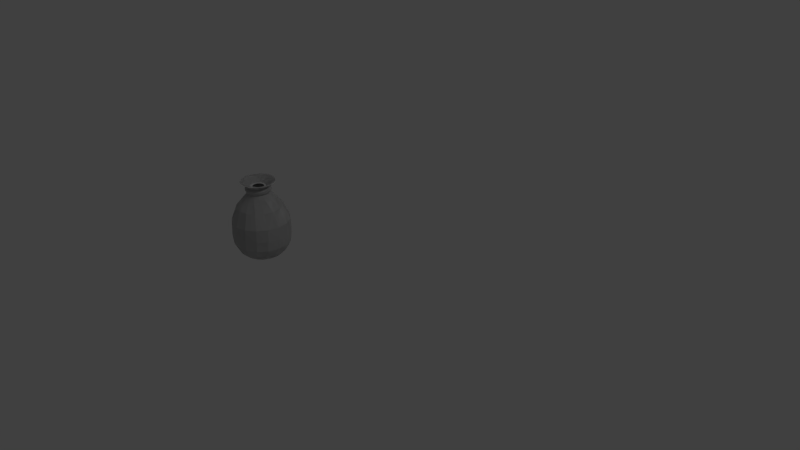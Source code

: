 # Source: Pot.blend  (saved by Blender 2.67.0; exported with 4.5.12 LTS)
import bpy
from mathutils import Matrix  # noqa: F401  (used for matrix-valued properties, if any)

bpy.ops.wm.read_factory_settings(use_empty=True)
scene = bpy.context.scene
scene.name = 'Scene'

# ---- collections
col_collection_1 = bpy.data.collections.new('Collection 1'); scene.collection.children.link(col_collection_1)

# ---- world
world_world = bpy.data.worlds.new('World'); scene.world = world_world
world_world.color = (0.05088, 0.05088, 0.05088)
world_world.use_sun_shadow = False
world_world.sun_shadow_jitter_overblur = 0.0
world_world.cycles.sampling_method = 'MANUAL'
world_world.cycles.sample_map_resolution = 256

# ---- cameras
cam_camera = bpy.data.cameras.new('Camera')
cam_camera.clip_end = 100.0
cam_camera.lens = 35.0
cam_camera.sensor_width = 32.0
cam_camera.sensor_height = 18.0
cam_camera.ortho_scale = 7.314
cam_camera.dof.focus_distance = 0.0
cam_camera.dof.aperture_fstop = 128.0

# ---- lights
light_lamp = bpy.data.lights.new('Lamp', 'POINT')
light_lamp.transmission_factor = 0.0
light_lamp.cutoff_distance = 30.0
light_lamp.energy = 100.0
light_lamp.shadow_buffer_clip_start = 1.001
light_lamp.shadow_soft_size = 0.1
light_lamp.shadow_maximum_resolution = 0.006
light_lamp.use_absolute_resolution = True
light_lamp.cycles.use_multiple_importance_sampling = False

# ---- meshes
me_plane_002 = bpy.data.meshes.new('Plane.002')
me_plane_002.from_pydata([(0.0, 0.0, 0.0), (0.0, 0.03527, 0.0), (0.00211, 0.06002, 0.01563), (0.007776, 0.1102, 0.01921), (0.01312, 0.1605, 0.02956), (0.01813, 0.2232, 0.07574), (0.02002, 0.2626, 0.1305), (0.02093, 0.3009, 0.2023), (0.01671, 0.3213, 0.3358), (0.008385, 0.3181, 0.4966), (-0.009907, 0.242, 0.6874), (-0.0268, 0.1427, 0.7954), (-0.03729, 0.098, 0.8473), (-0.03929, 0.07463, 0.8633), (-0.04261, 0.1088, 0.8949), (-0.04492, 0.1196, 0.9208), (-0.04689, 0.07901, 0.9513), (-0.05136, 0.1844, 1.016), (0.0, 0.0, 0.0), (0.0, 0.03527, 0.0), (0.00211, 0.06002, 0.01563), (0.007776, 0.1102, 0.01921), (0.01312, 0.1605, 0.02956), (0.01813, 0.2232, 0.07574), (0.02002, 0.2626, 0.1305), (0.02093, 0.3009, 0.2023), (0.01671, 0.3213, 0.3358), (0.008385, 0.3181, 0.4966), (-0.009907, 0.242, 0.6874), (-0.0268, 0.1427, 0.7954), (-0.03729, 0.098, 0.8473), (-0.03929, 0.07463, 0.8633), (-0.04261, 0.1088, 0.8949), (-0.04492, 0.1196, 0.9208), (-0.04689, 0.07901, 0.9513), (-0.05136, 0.1844, 1.016), (0.0, 0.0, 0.0), (0.0, 0.03527, 0.0), (0.00211, 0.06002, 0.01563), (0.007776, 0.1102, 0.01921), (0.01312, 0.1605, 0.02956), (0.01813, 0.2232, 0.07574), (0.02002, 0.2626, 0.1305), (0.02093, 0.3009, 0.2023), (0.01671, 0.3213, 0.3358), (0.008385, 0.3181, 0.4966), (-0.009907, 0.242, 0.6874), (-0.0268, 0.1427, 0.7954), (-0.03729, 0.098, 0.8473), (-0.03929, 0.07463, 0.8633), (-0.04261, 0.1088, 0.8949), (-0.04492, 0.1196, 0.9208), (-0.04689, 0.07901, 0.9513), (-0.05136, 0.1844, 1.016), (0.0, 0.0, 0.0), (0.0, 0.03527, 0.0), (0.00211, 0.06002, 0.01563), (0.007776, 0.1102, 0.01921), (0.01312, 0.1605, 0.02956), (0.01813, 0.2232, 0.07574), (0.02002, 0.2626, 0.1305), (0.02093, 0.3009, 0.2023), (0.01671, 0.3213, 0.3358), (0.008385, 0.3181, 0.4966), (-0.009907, 0.242, 0.6874), (-0.0268, 0.1427, 0.7954), (-0.03729, 0.098, 0.8473), (-0.03929, 0.07463, 0.8633), (-0.04261, 0.1088, 0.8949), (-0.04492, 0.1196, 0.9208), (-0.04689, 0.07901, 0.9513), (-0.05136, 0.1844, 1.016), (0.0007535, -0.004235, 0.001849), (0.0007535, 0.03103, 0.001849), (0.002863, 0.05579, 0.01748), (0.008529, 0.106, 0.02106), (0.01388, 0.1563, 0.03141), (0.01888, 0.2189, 0.07758), (0.02077, 0.2584, 0.1323), (0.02168, 0.2967, 0.2042), (0.01746, 0.3171, 0.3376), (0.009139, 0.3139, 0.4984), (-0.009154, 0.2377, 0.6892), (-0.02604, 0.1385, 0.7972), (-0.03654, 0.09376, 0.8492), (-0.03853, 0.07039, 0.8652), (-0.04186, 0.1046, 0.8967), (-0.04417, 0.1154, 0.9226), (-0.04613, 0.07478, 0.9532), (-0.0506, 0.1802, 1.018), (0.0, 0.0, 0.0), (0.0, 0.03527, 0.0), (0.00211, 0.06002, 0.01563), (0.007776, 0.1102, 0.01921), (0.01312, 0.1605, 0.02956), (0.01813, 0.2232, 0.07574), (0.02002, 0.2626, 0.1305), (0.02093, 0.3009, 0.2023), (0.01671, 0.3213, 0.3358), (0.008385, 0.3181, 0.4966), (-0.009907, 0.242, 0.6874), (-0.0268, 0.1427, 0.7954), (-0.03729, 0.098, 0.8473), (-0.03929, 0.07463, 0.8633), (-0.04261, 0.1088, 0.8949), (-0.04492, 0.1196, 0.9208), (-0.04689, 0.07901, 0.9513), (-0.05136, 0.1844, 1.016), (0.0, 0.0, 0.0), (-0.05136, 0.1844, 1.016), (0.0, 0.0, 0.0), (-0.05136, 0.1844, 1.016), (0.0, 0.0, 0.0), (-0.05136, 0.1844, 1.016), (0.0007535, -0.004235, 0.001849), (0.0007535, 0.03103, 0.001849), (0.002863, 0.05579, 0.01748), (0.008529, 0.106, 0.02106), (0.01388, 0.1563, 0.03141), (0.01888, 0.2189, 0.07758), (0.02077, 0.2584, 0.1323), (0.02168, 0.2967, 0.2042), (0.01746, 0.3171, 0.3376), (0.009139, 0.3139, 0.4984), (-0.009154, 0.2377, 0.6892), (-0.02604, 0.1385, 0.7972), (-0.03654, 0.09376, 0.8492), (-0.03853, 0.07039, 0.8652), (-0.04186, 0.1046, 0.8967), (-0.04417, 0.1154, 0.9226), (-0.04613, 0.07478, 0.9532), (-0.0506, 0.1802, 1.018), (0.1319, 0.0277, 0.009717), (0.1319, 0.06297, 0.009717), (0.134, 0.08773, 0.02535), (0.1397, 0.1379, 0.02893), (0.145, 0.1882, 0.03928), (0.15, 0.2509, 0.08545), (0.1519, 0.2903, 0.1402), (0.1528, 0.3286, 0.212), (0.1486, 0.349, 0.3455), (0.1403, 0.3458, 0.5063), (0.122, 0.2697, 0.6971), (0.1051, 0.1704, 0.8051), (0.09459, 0.1257, 0.857), (0.0926, 0.1023, 0.873), (0.08927, 0.1365, 0.9046), (0.08696, 0.1473, 0.9305), (0.085, 0.1067, 0.9611), (0.08053, 0.2121, 1.026), (0.1319, 0.0277, 0.009717), (0.1319, 0.06297, 0.009717), (0.134, 0.08773, 0.02535), (0.1397, 0.1379, 0.02893), (0.145, 0.1882, 0.03928), (0.15, 0.2509, 0.08545), (0.1519, 0.2903, 0.1402), (0.1528, 0.3286, 0.212), (0.1486, 0.349, 0.3455), (0.1403, 0.3458, 0.5063), (0.122, 0.2697, 0.6971), (0.1051, 0.1704, 0.8051), (0.09459, 0.1257, 0.857), (0.0926, 0.1023, 0.873), (0.08927, 0.1365, 0.9046), (0.08696, 0.1473, 0.9305), (0.085, 0.1067, 0.9611), (0.08053, 0.2121, 1.026), (0.1319, 0.0277, 0.009717), (0.1319, 0.06297, 0.009717), (0.134, 0.08773, 0.02535), (0.1397, 0.1379, 0.02893), (0.145, 0.1882, 0.03928), (0.15, 0.2509, 0.08545), (0.1519, 0.2903, 0.1402), (0.1528, 0.3286, 0.212), (0.1486, 0.349, 0.3455), (0.1403, 0.3458, 0.5063), (0.122, 0.2697, 0.6971), (0.1051, 0.1704, 0.8051), (0.09459, 0.1257, 0.857), (0.0926, 0.1023, 0.873), (0.08927, 0.1365, 0.9046), (0.08696, 0.1473, 0.9305), (0.085, 0.1067, 0.9611), (0.08053, 0.2121, 1.026), (0.1319, 0.0277, 0.009717), (0.1319, 0.06297, 0.009717), (0.134, 0.08773, 0.02535), (0.1397, 0.1379, 0.02893), (0.145, 0.1882, 0.03928), (0.15, 0.2509, 0.08545), (0.1519, 0.2903, 0.1402), (0.1528, 0.3286, 0.212), (0.1486, 0.349, 0.3455), (0.1403, 0.3458, 0.5063), (0.122, 0.2697, 0.6971), (0.1051, 0.1704, 0.8051), (0.09459, 0.1257, 0.857), (0.0926, 0.1023, 0.873), (0.08927, 0.1365, 0.9046), (0.08696, 0.1473, 0.9305), (0.085, 0.1067, 0.9611), (0.08053, 0.2121, 1.026), (0.1326, 0.02347, 0.01157), (0.1326, 0.05873, 0.01157), (0.1347, 0.08349, 0.02719), (0.1404, 0.1337, 0.03078), (0.1458, 0.184, 0.04113), (0.1508, 0.2466, 0.0873), (0.1527, 0.2861, 0.142), (0.1536, 0.3244, 0.2139), (0.1493, 0.3448, 0.3474), (0.141, 0.3416, 0.5081), (0.1227, 0.2654, 0.6989), (0.1058, 0.1662, 0.8069), (0.09535, 0.1215, 0.8589), (0.09335, 0.09809, 0.8749), (0.09002, 0.1323, 0.9064), (0.08771, 0.1431, 0.9324), (0.08575, 0.1025, 0.9629), (0.08128, 0.2079, 1.028)], [], [(13, 12, 30, 31), (7, 6, 24, 25), (0, 1, 19, 18), (14, 13, 31, 32), (8, 7, 25, 26), (2, 1, 19, 20), (15, 14, 32, 33), (9, 8, 26, 27), (3, 2, 20, 21), (16, 15, 33, 34), (10, 9, 27, 28), (4, 3, 21, 22), (17, 16, 34, 35), (11, 10, 28, 29), (5, 4, 22, 23), (12, 11, 29, 30), (6, 5, 23, 24), (32, 31, 49, 50), (26, 25, 43, 44), (20, 19, 37, 38), (33, 32, 50, 51), (27, 26, 44, 45), (21, 20, 38, 39), (34, 33, 51, 52), (28, 27, 45, 46), (22, 21, 39, 40), (35, 34, 52, 53), (29, 28, 46, 47), (23, 22, 40, 41), (30, 29, 47, 48), (24, 23, 41, 42), (31, 30, 48, 49), (25, 24, 42, 43), (18, 19, 37, 36), (52, 51, 69, 70), (46, 45, 63, 64), (40, 39, 57, 58), (53, 52, 70, 71), (47, 46, 64, 65), (41, 40, 58, 59), (48, 47, 65, 66), (42, 41, 59, 60), (49, 48, 66, 67), (43, 42, 60, 61), (36, 37, 55, 54), (50, 49, 67, 68), (44, 43, 61, 62), (38, 37, 55, 56), (51, 50, 68, 69), (45, 44, 62, 63), (39, 38, 56, 57), (66, 65, 83, 84), (60, 59, 77, 78), (67, 66, 84, 85), (61, 60, 78, 79), (54, 55, 73, 72), (68, 67, 85, 86), (62, 61, 79, 80), (56, 55, 73, 74), (69, 68, 86, 87), (63, 62, 80, 81), (57, 56, 74, 75), (70, 69, 87, 88), (64, 63, 81, 82), (58, 57, 75, 76), (71, 70, 88, 89), (65, 64, 82, 83), (59, 58, 76, 77), (112, 186, 168, 110), (96, 138, 137, 95), (128, 218, 219, 129), (90, 132, 133, 91), (123, 213, 214, 124), (118, 208, 209, 119), (104, 146, 145, 103), (109, 167, 149, 107), (99, 141, 140, 98), (94, 136, 135, 93), (126, 216, 217, 127), (108, 150, 132, 90), (121, 211, 212, 122), (107, 149, 148, 106), (116, 206, 207, 117), (102, 144, 143, 101), (97, 139, 138, 96), (129, 219, 220, 130), (92, 134, 133, 91), (124, 214, 215, 125), (119, 209, 210, 120), (105, 147, 146, 104), (110, 168, 150, 108), (115, 205, 204, 114), (100, 142, 141, 99), (111, 185, 167, 109), (95, 137, 136, 94), (127, 217, 218, 128), (122, 212, 213, 123), (117, 207, 208, 118), (103, 145, 144, 102), (98, 140, 139, 97), (130, 220, 221, 131), (131, 221, 203, 113), (93, 135, 134, 92), (125, 215, 216, 126), (113, 203, 185, 111), (120, 210, 211, 121), (106, 148, 147, 105), (114, 204, 186, 112), (115, 205, 206, 116), (101, 143, 142, 100), (0, 90, 91, 1), (81, 123, 124, 82), (86, 128, 129, 87), (6, 96, 95, 5), (54, 112, 110, 36), (11, 101, 100, 10), (73, 115, 116, 74), (72, 114, 112, 54), (16, 106, 105, 15), (78, 120, 121, 79), (71, 113, 111, 53), (83, 125, 126, 84), (3, 93, 92, 2), (89, 131, 113, 71), (88, 130, 131, 89), (8, 98, 97, 7), (13, 103, 102, 12), (75, 117, 118, 76), (80, 122, 123, 81), (85, 127, 128, 86), (5, 95, 94, 4), (53, 111, 109, 35), (10, 100, 99, 9), (73, 115, 114, 72), (36, 110, 108, 18), (15, 105, 104, 14), (77, 119, 120, 78), (82, 124, 125, 83), (2, 92, 91, 1), (87, 129, 130, 88), (7, 97, 96, 6), (12, 102, 101, 11), (74, 116, 117, 75), (17, 107, 106, 16), (79, 121, 122, 80), (18, 108, 90, 0), (84, 126, 127, 85), (4, 94, 93, 3), (9, 99, 98, 8), (35, 109, 107, 17), (14, 104, 103, 13), (76, 118, 119, 77), (145, 163, 162, 144), (139, 157, 156, 138), (132, 150, 151, 133), (146, 164, 163, 145), (140, 158, 157, 139), (134, 152, 151, 133), (147, 165, 164, 146), (141, 159, 158, 140), (135, 153, 152, 134), (148, 166, 165, 147), (142, 160, 159, 141), (136, 154, 153, 135), (149, 167, 166, 148), (143, 161, 160, 142), (137, 155, 154, 136), (144, 162, 161, 143), (138, 156, 155, 137), (164, 182, 181, 163), (158, 176, 175, 157), (152, 170, 169, 151), (165, 183, 182, 164), (159, 177, 176, 158), (153, 171, 170, 152), (166, 184, 183, 165), (160, 178, 177, 159), (154, 172, 171, 153), (167, 185, 184, 166), (161, 179, 178, 160), (155, 173, 172, 154), (162, 180, 179, 161), (156, 174, 173, 155), (163, 181, 180, 162), (157, 175, 174, 156), (150, 168, 169, 151), (184, 202, 201, 183), (178, 196, 195, 177), (172, 190, 189, 171), (185, 203, 202, 184), (179, 197, 196, 178), (173, 191, 190, 172), (180, 198, 197, 179), (174, 192, 191, 173), (181, 199, 198, 180), (175, 193, 192, 174), (168, 186, 187, 169), (182, 200, 199, 181), (176, 194, 193, 175), (170, 188, 187, 169), (183, 201, 200, 182), (177, 195, 194, 176), (171, 189, 188, 170), (198, 216, 215, 197), (192, 210, 209, 191), (199, 217, 216, 198), (193, 211, 210, 192), (186, 204, 205, 187), (200, 218, 217, 199), (194, 212, 211, 193), (188, 206, 205, 187), (201, 219, 218, 200), (195, 213, 212, 194), (189, 207, 206, 188), (202, 220, 219, 201), (196, 214, 213, 195), (190, 208, 207, 189), (203, 221, 220, 202), (197, 215, 214, 196), (191, 209, 208, 190)])
me_plane_002.use_remesh_preserve_volume = False
me_plane_002.use_remesh_preserve_attributes = False
me_plane_002.use_mirror_vertex_groups = False
me_plane_002.update()
me_plane = bpy.data.meshes.new('Plane')
me_plane.from_pydata([(0.0, 0.0, 0.0), (0.0, 0.03527, 0.0), (0.00211, 0.06002, 0.01563), (0.007776, 0.1102, 0.01921), (0.01312, 0.1605, 0.02956), (0.01813, 0.2232, 0.07574), (0.02002, 0.2626, 0.1305), (0.02093, 0.3009, 0.2023), (0.01671, 0.3213, 0.3358), (0.008385, 0.3181, 0.4966), (-0.009907, 0.242, 0.6874), (-0.0268, 0.1427, 0.7954), (-0.03729, 0.098, 0.8473), (-0.03929, 0.07463, 0.8633), (-0.04261, 0.1088, 0.8949), (-0.04492, 0.1196, 0.9208), (-0.04689, 0.07901, 0.9513), (-0.05136, 0.1844, 1.016), (0.0, 0.0, 0.0), (0.0, 0.03527, 0.0), (0.00211, 0.06002, 0.01563), (0.007776, 0.1102, 0.01921), (0.01312, 0.1605, 0.02956), (0.01813, 0.2232, 0.07574), (0.02002, 0.2626, 0.1305), (0.02093, 0.3009, 0.2023), (0.01671, 0.3213, 0.3358), (0.008385, 0.3181, 0.4966), (-0.009907, 0.242, 0.6874), (-0.0268, 0.1427, 0.7954), (-0.03729, 0.098, 0.8473), (-0.03929, 0.07463, 0.8633), (-0.04261, 0.1088, 0.8949), (-0.04492, 0.1196, 0.9208), (-0.04689, 0.07901, 0.9513), (-0.05136, 0.1844, 1.016), (0.0, 0.0, 0.0), (0.0, 0.03527, 0.0), (0.00211, 0.06002, 0.01563), (0.007776, 0.1102, 0.01921), (0.01312, 0.1605, 0.02956), (0.01813, 0.2232, 0.07574), (0.02002, 0.2626, 0.1305), (0.02093, 0.3009, 0.2023), (0.01671, 0.3213, 0.3358), (0.008385, 0.3181, 0.4966), (-0.009907, 0.242, 0.6874), (-0.0268, 0.1427, 0.7954), (-0.03729, 0.098, 0.8473), (-0.03929, 0.07463, 0.8633), (-0.04261, 0.1088, 0.8949), (-0.04492, 0.1196, 0.9208), (-0.04689, 0.07901, 0.9513), (-0.05136, 0.1844, 1.016), (0.0, 0.0, 0.0), (0.0, 0.03527, 0.0), (0.00211, 0.06002, 0.01563), (0.007776, 0.1102, 0.01921), (0.01312, 0.1605, 0.02956), (0.01813, 0.2232, 0.07574), (0.02002, 0.2626, 0.1305), (0.02093, 0.3009, 0.2023), (0.01671, 0.3213, 0.3358), (0.008385, 0.3181, 0.4966), (-0.009907, 0.242, 0.6874), (-0.0268, 0.1427, 0.7954), (-0.03729, 0.098, 0.8473), (-0.03929, 0.07463, 0.8633), (-0.04261, 0.1088, 0.8949), (-0.04492, 0.1196, 0.9208), (-0.04689, 0.07901, 0.9513), (-0.05136, 0.1844, 1.016), (0.0007535, -0.004235, 0.001849), (0.0007535, 0.03103, 0.001849), (0.002863, 0.05579, 0.01748), (0.008529, 0.106, 0.02106), (0.01388, 0.1563, 0.03141), (0.01888, 0.2189, 0.07758), (0.02077, 0.2584, 0.1323), (0.02168, 0.2967, 0.2042), (0.01746, 0.3171, 0.3376), (0.009139, 0.3139, 0.4984), (-0.009154, 0.2377, 0.6892), (-0.02604, 0.1385, 0.7972), (-0.03654, 0.09376, 0.8492), (-0.03853, 0.07039, 0.8652), (-0.04186, 0.1046, 0.8967), (-0.04417, 0.1154, 0.9226), (-0.04613, 0.07478, 0.9532), (-0.0506, 0.1802, 1.018), (0.0, 0.0, 0.0), (0.0, 0.03527, 0.0), (0.00211, 0.06002, 0.01563), (0.007776, 0.1102, 0.01921), (0.01312, 0.1605, 0.02956), (0.01813, 0.2232, 0.07574), (0.02002, 0.2626, 0.1305), (0.02093, 0.3009, 0.2023), (0.01671, 0.3213, 0.3358), (0.008385, 0.3181, 0.4966), (-0.009907, 0.242, 0.6874), (-0.0268, 0.1427, 0.7954), (-0.03729, 0.098, 0.8473), (-0.03929, 0.07463, 0.8633), (-0.04261, 0.1088, 0.8949), (-0.04492, 0.1196, 0.9208), (-0.04689, 0.07901, 0.9513), (-0.05136, 0.1844, 1.016), (0.0, 0.0, 0.0), (-0.05136, 0.1844, 1.016), (0.0, 0.0, 0.0), (-0.05136, 0.1844, 1.016), (0.0, 0.0, 0.0), (-0.05136, 0.1844, 1.016), (0.0007535, -0.004235, 0.001849), (0.0007535, 0.03103, 0.001849), (0.002863, 0.05579, 0.01748), (0.008529, 0.106, 0.02106), (0.01388, 0.1563, 0.03141), (0.01888, 0.2189, 0.07758), (0.02077, 0.2584, 0.1323), (0.02168, 0.2967, 0.2042), (0.01746, 0.3171, 0.3376), (0.009139, 0.3139, 0.4984), (-0.009154, 0.2377, 0.6892), (-0.02604, 0.1385, 0.7972), (-0.03654, 0.09376, 0.8492), (-0.03853, 0.07039, 0.8652), (-0.04186, 0.1046, 0.8967), (-0.04417, 0.1154, 0.9226), (-0.04613, 0.07478, 0.9532), (-0.0506, 0.1802, 1.018), (0.1319, 0.0277, 0.009717), (0.1319, 0.06297, 0.009717), (0.134, 0.08773, 0.02535), (0.1397, 0.1379, 0.02893), (0.145, 0.1882, 0.03928), (0.15, 0.2509, 0.08545), (0.1519, 0.2903, 0.1402), (0.1528, 0.3286, 0.212), (0.1486, 0.349, 0.3455), (0.1403, 0.3458, 0.5063), (0.122, 0.2697, 0.6971), (0.1051, 0.1704, 0.8051), (0.09459, 0.1257, 0.857), (0.0926, 0.1023, 0.873), (0.08927, 0.1365, 0.9046), (0.08696, 0.1473, 0.9305), (0.085, 0.1067, 0.9611), (0.08053, 0.2121, 1.026), (0.1319, 0.0277, 0.009717), (0.1319, 0.06297, 0.009717), (0.134, 0.08773, 0.02535), (0.1397, 0.1379, 0.02893), (0.145, 0.1882, 0.03928), (0.15, 0.2509, 0.08545), (0.1519, 0.2903, 0.1402), (0.1528, 0.3286, 0.212), (0.1486, 0.349, 0.3455), (0.1403, 0.3458, 0.5063), (0.122, 0.2697, 0.6971), (0.1051, 0.1704, 0.8051), (0.09459, 0.1257, 0.857), (0.0926, 0.1023, 0.873), (0.08927, 0.1365, 0.9046), (0.08696, 0.1473, 0.9305), (0.085, 0.1067, 0.9611), (0.08053, 0.2121, 1.026), (0.1319, 0.0277, 0.009717), (0.1319, 0.06297, 0.009717), (0.134, 0.08773, 0.02535), (0.1397, 0.1379, 0.02893), (0.145, 0.1882, 0.03928), (0.15, 0.2509, 0.08545), (0.1519, 0.2903, 0.1402), (0.1528, 0.3286, 0.212), (0.1486, 0.349, 0.3455), (0.1403, 0.3458, 0.5063), (0.122, 0.2697, 0.6971), (0.1051, 0.1704, 0.8051), (0.09459, 0.1257, 0.857), (0.0926, 0.1023, 0.873), (0.08927, 0.1365, 0.9046), (0.08696, 0.1473, 0.9305), (0.085, 0.1067, 0.9611), (0.08053, 0.2121, 1.026), (0.1319, 0.0277, 0.009717), (0.1319, 0.06297, 0.009717), (0.134, 0.08773, 0.02535), (0.1397, 0.1379, 0.02893), (0.145, 0.1882, 0.03928), (0.15, 0.2509, 0.08545), (0.1519, 0.2903, 0.1402), (0.1528, 0.3286, 0.212), (0.1486, 0.349, 0.3455), (0.1403, 0.3458, 0.5063), (0.122, 0.2697, 0.6971), (0.1051, 0.1704, 0.8051), (0.09459, 0.1257, 0.857), (0.0926, 0.1023, 0.873), (0.08927, 0.1365, 0.9046), (0.08696, 0.1473, 0.9305), (0.085, 0.1067, 0.9611), (0.08053, 0.2121, 1.026), (0.1326, 0.02347, 0.01157), (0.1326, 0.05873, 0.01157), (0.1347, 0.08349, 0.02719), (0.1404, 0.1337, 0.03078), (0.1458, 0.184, 0.04113), (0.1508, 0.2466, 0.0873), (0.1527, 0.2861, 0.142), (0.1536, 0.3244, 0.2139), (0.1493, 0.3448, 0.3474), (0.141, 0.3416, 0.5081), (0.1227, 0.2654, 0.6989), (0.1058, 0.1662, 0.8069), (0.09535, 0.1215, 0.8589), (0.09335, 0.09809, 0.8749), (0.09002, 0.1323, 0.9064), (0.08771, 0.1431, 0.9324), (0.08575, 0.1025, 0.9629), (0.08128, 0.2079, 1.028)], [], [(13, 12, 30, 31), (7, 6, 24, 25), (0, 1, 19, 18), (14, 13, 31, 32), (8, 7, 25, 26), (2, 1, 19, 20), (15, 14, 32, 33), (9, 8, 26, 27), (3, 2, 20, 21), (16, 15, 33, 34), (10, 9, 27, 28), (4, 3, 21, 22), (17, 16, 34, 35), (11, 10, 28, 29), (5, 4, 22, 23), (12, 11, 29, 30), (6, 5, 23, 24), (32, 31, 49, 50), (26, 25, 43, 44), (20, 19, 37, 38), (33, 32, 50, 51), (27, 26, 44, 45), (21, 20, 38, 39), (34, 33, 51, 52), (28, 27, 45, 46), (22, 21, 39, 40), (35, 34, 52, 53), (29, 28, 46, 47), (23, 22, 40, 41), (30, 29, 47, 48), (24, 23, 41, 42), (31, 30, 48, 49), (25, 24, 42, 43), (18, 19, 37, 36), (52, 51, 69, 70), (46, 45, 63, 64), (40, 39, 57, 58), (53, 52, 70, 71), (47, 46, 64, 65), (41, 40, 58, 59), (48, 47, 65, 66), (42, 41, 59, 60), (49, 48, 66, 67), (43, 42, 60, 61), (36, 37, 55, 54), (50, 49, 67, 68), (44, 43, 61, 62), (38, 37, 55, 56), (51, 50, 68, 69), (45, 44, 62, 63), (39, 38, 56, 57), (66, 65, 83, 84), (60, 59, 77, 78), (67, 66, 84, 85), (61, 60, 78, 79), (54, 55, 73, 72), (68, 67, 85, 86), (62, 61, 79, 80), (56, 55, 73, 74), (69, 68, 86, 87), (63, 62, 80, 81), (57, 56, 74, 75), (70, 69, 87, 88), (64, 63, 81, 82), (58, 57, 75, 76), (71, 70, 88, 89), (65, 64, 82, 83), (59, 58, 76, 77), (112, 186, 168, 110), (96, 138, 137, 95), (128, 218, 219, 129), (90, 132, 133, 91), (123, 213, 214, 124), (118, 208, 209, 119), (104, 146, 145, 103), (109, 167, 149, 107), (99, 141, 140, 98), (94, 136, 135, 93), (126, 216, 217, 127), (108, 150, 132, 90), (121, 211, 212, 122), (107, 149, 148, 106), (116, 206, 207, 117), (102, 144, 143, 101), (97, 139, 138, 96), (129, 219, 220, 130), (92, 134, 133, 91), (124, 214, 215, 125), (119, 209, 210, 120), (105, 147, 146, 104), (110, 168, 150, 108), (115, 205, 204, 114), (100, 142, 141, 99), (111, 185, 167, 109), (95, 137, 136, 94), (127, 217, 218, 128), (122, 212, 213, 123), (117, 207, 208, 118), (103, 145, 144, 102), (98, 140, 139, 97), (130, 220, 221, 131), (131, 221, 203, 113), (93, 135, 134, 92), (125, 215, 216, 126), (113, 203, 185, 111), (120, 210, 211, 121), (106, 148, 147, 105), (114, 204, 186, 112), (115, 205, 206, 116), (101, 143, 142, 100), (0, 90, 91, 1), (81, 123, 124, 82), (86, 128, 129, 87), (6, 96, 95, 5), (54, 112, 110, 36), (11, 101, 100, 10), (73, 115, 116, 74), (72, 114, 112, 54), (16, 106, 105, 15), (78, 120, 121, 79), (71, 113, 111, 53), (83, 125, 126, 84), (3, 93, 92, 2), (89, 131, 113, 71), (88, 130, 131, 89), (8, 98, 97, 7), (13, 103, 102, 12), (75, 117, 118, 76), (80, 122, 123, 81), (85, 127, 128, 86), (5, 95, 94, 4), (53, 111, 109, 35), (10, 100, 99, 9), (73, 115, 114, 72), (36, 110, 108, 18), (15, 105, 104, 14), (77, 119, 120, 78), (82, 124, 125, 83), (2, 92, 91, 1), (87, 129, 130, 88), (7, 97, 96, 6), (12, 102, 101, 11), (74, 116, 117, 75), (17, 107, 106, 16), (79, 121, 122, 80), (18, 108, 90, 0), (84, 126, 127, 85), (4, 94, 93, 3), (9, 99, 98, 8), (35, 109, 107, 17), (14, 104, 103, 13), (76, 118, 119, 77), (145, 163, 162, 144), (139, 157, 156, 138), (132, 150, 151, 133), (146, 164, 163, 145), (140, 158, 157, 139), (134, 152, 151, 133), (147, 165, 164, 146), (141, 159, 158, 140), (135, 153, 152, 134), (148, 166, 165, 147), (142, 160, 159, 141), (136, 154, 153, 135), (149, 167, 166, 148), (143, 161, 160, 142), (137, 155, 154, 136), (144, 162, 161, 143), (138, 156, 155, 137), (164, 182, 181, 163), (158, 176, 175, 157), (152, 170, 169, 151), (165, 183, 182, 164), (159, 177, 176, 158), (153, 171, 170, 152), (166, 184, 183, 165), (160, 178, 177, 159), (154, 172, 171, 153), (167, 185, 184, 166), (161, 179, 178, 160), (155, 173, 172, 154), (162, 180, 179, 161), (156, 174, 173, 155), (163, 181, 180, 162), (157, 175, 174, 156), (150, 168, 169, 151), (184, 202, 201, 183), (178, 196, 195, 177), (172, 190, 189, 171), (185, 203, 202, 184), (179, 197, 196, 178), (173, 191, 190, 172), (180, 198, 197, 179), (174, 192, 191, 173), (181, 199, 198, 180), (175, 193, 192, 174), (168, 186, 187, 169), (182, 200, 199, 181), (176, 194, 193, 175), (170, 188, 187, 169), (183, 201, 200, 182), (177, 195, 194, 176), (171, 189, 188, 170), (198, 216, 215, 197), (192, 210, 209, 191), (199, 217, 216, 198), (193, 211, 210, 192), (186, 204, 205, 187), (200, 218, 217, 199), (194, 212, 211, 193), (188, 206, 205, 187), (201, 219, 218, 200), (195, 213, 212, 194), (189, 207, 206, 188), (202, 220, 219, 201), (196, 214, 213, 195), (190, 208, 207, 189), (203, 221, 220, 202), (197, 215, 214, 196), (191, 209, 208, 190)])
me_plane.use_remesh_preserve_volume = False
me_plane.use_remesh_preserve_attributes = False
me_plane.use_mirror_vertex_groups = False
me_plane.update()

# ---- objects
ob_plane_001 = bpy.data.objects.new('Plane.001', me_plane_002)
ob_plane = bpy.data.objects.new('Plane', me_plane)
ob_lamp = bpy.data.objects.new('Lamp', light_lamp)
ob_camera = bpy.data.objects.new('Camera', cam_camera)

# ---- transforms, parenting, visibility, modifiers, constraints
ob_plane_001.location = (-1.0, -1.0, 0.0)
ob_plane_001.lineart.crease_threshold = 0.0
_m = ob_plane_001.modifiers.new('Screw', 'SCREW')
_m.steps = 19
_m.merge_threshold = 0.0
ob_plane.location = (-1.0, -1.0, 0.0)
ob_plane.lineart.crease_threshold = 0.0
_m = ob_plane.modifiers.new('Screw', 'SCREW')
_m.steps = 19
_m.merge_threshold = 0.0
_m.use_normal_flip = True
ob_lamp.location = (4.076, 1.005, 5.904)
ob_lamp.rotation_euler = (0.6503, 0.05522, 1.866)
ob_lamp.lock_rotations_4d = False
ob_lamp.empty_display_type = 'ARROWS'
ob_lamp.color = (0.0, 0.0, 0.0, 0.0)
ob_lamp.lineart.crease_threshold = 0.0
ob_camera.location = (7.481, -6.508, 5.344)
ob_camera.rotation_euler = (1.109, 0.01082, 0.8149)
ob_camera.lock_rotations_4d = False
ob_camera.empty_display_type = 'ARROWS'
ob_camera.color = (0.0, 0.0, 0.0, 0.0)
ob_camera.display_type = 'WIRE'
ob_camera.lineart.crease_threshold = 0.0

# ---- collection membership
col_collection_1.objects.link(ob_plane_001)
col_collection_1.objects.link(ob_plane)
col_collection_1.objects.link(ob_lamp)
col_collection_1.objects.link(ob_camera)

# ---- scene / render settings (as saved in the file)
scene.camera = ob_camera
scene.frame_start = 1; scene.frame_end = 250; scene.frame_set(1)
scene.render.engine = 'BLENDER_EEVEE_NEXT'
scene.render.image_settings.color_mode = 'RGB'
scene.render.image_settings.compression = 90
scene.render.resolution_percentage = 50
scene.render.dither_intensity = 0.0
scene.cycles.use_denoising = False
scene.cycles.samples = 10
scene.cycles.sampling_pattern = 'TABULATED_SOBOL'
scene.cycles.light_sampling_threshold = 0.0
scene.cycles.use_adaptive_sampling = False
scene.cycles.use_light_tree = False
scene.cycles.blur_glossy = 0.0
scene.cycles.volume_bounces = 1
scene.cycles.pixel_filter_type = 'GAUSSIAN'
scene.cycles.sample_clamp_indirect = 0.0
scene.view_settings.view_transform = 'Standard'
bpy.context.view_layer.update()
